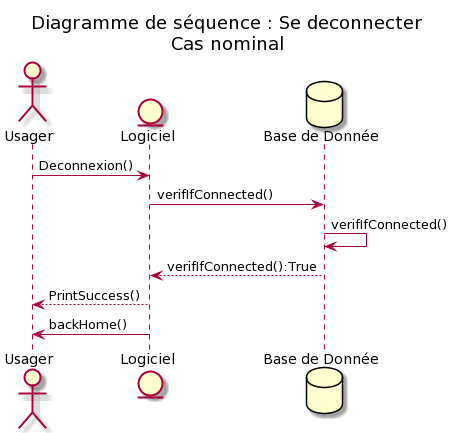

The diagram above was rendered by PlantUML. Its source (embedded in the PNG):
@startuml
'pragma teoz true

actor "Usager" as usa
entity "Logiciel" as app
database "Base de Donnée" as bdd

title Diagramme de séquence : Se deconnecter\nCas nominal

usa->app: Deconnexion()
app->bdd: verifIfConnected()
bdd->bdd: verifIfConnected()
bdd-->app: verifIfConnected():True
app-->usa: PrintSuccess()
app->usa:backHome()
@enduml